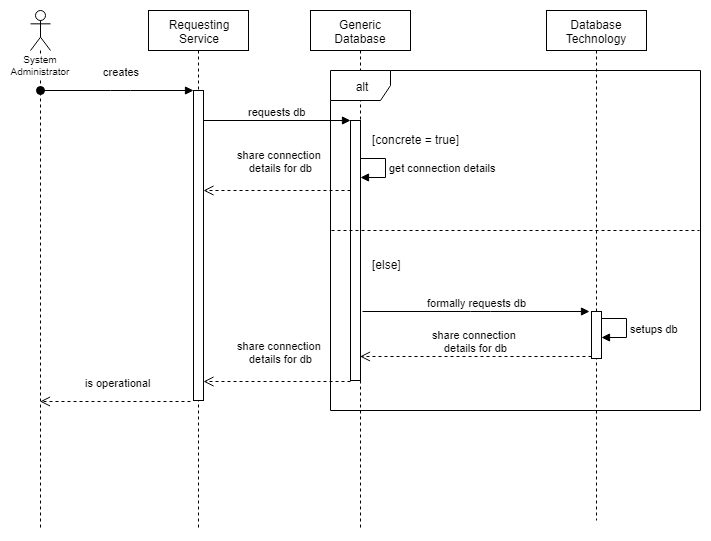

The diagram above was exported from draw.io. Its source (the exported page's mxGraphModel, read from the mxfile embedded in the PNG):
<mxGraphModel dx="1042" dy="505" grid="1" gridSize="10" guides="1" tooltips="1" connect="1" arrows="1" fold="1" page="1" pageScale="1" pageWidth="827" pageHeight="1169" background="#ffffff" math="0" shadow="0">
  <root>
    <mxCell id="0" />
    <mxCell id="1" parent="0" />
    <mxCell id="2" value="System Administrator" style="shape=umlLifeline;participant=umlActor;perimeter=lifelinePerimeter;whiteSpace=wrap;html=1;container=1;collapsible=0;recursiveResize=0;verticalAlign=top;spacingTop=36;labelBackgroundColor=#ffffff;outlineConnect=0;align=center;labelPosition=center;verticalLabelPosition=middle;fontSize=10;horizontal=1;" parent="1" vertex="1">
      <mxGeometry x="70" y="40" width="20" height="520" as="geometry" />
    </mxCell>
    <mxCell id="3" value="Requesting&lt;br&gt;Service&lt;br&gt;" style="shape=umlLifeline;perimeter=lifelinePerimeter;whiteSpace=wrap;html=1;container=1;collapsible=0;recursiveResize=0;outlineConnect=0;align=center;" parent="1" vertex="1">
      <mxGeometry x="188" y="40" width="100" height="520" as="geometry" />
    </mxCell>
    <mxCell id="7" value="" style="html=1;points=[];perimeter=orthogonalPerimeter;align=center;" parent="3" vertex="1">
      <mxGeometry x="45" y="80" width="10" height="310" as="geometry" />
    </mxCell>
    <mxCell id="5" value="Generic Database&lt;br&gt;" style="shape=umlLifeline;perimeter=lifelinePerimeter;whiteSpace=wrap;html=1;container=1;collapsible=0;recursiveResize=0;outlineConnect=0;align=center;" parent="1" vertex="1">
      <mxGeometry x="350" y="40" width="100" height="520" as="geometry" />
    </mxCell>
    <mxCell id="9" value="" style="html=1;points=[];perimeter=orthogonalPerimeter;align=center;" parent="5" vertex="1">
      <mxGeometry x="40" y="110" width="10" height="260" as="geometry" />
    </mxCell>
    <mxCell id="6" value="Database Technology&lt;br&gt;" style="shape=umlLifeline;perimeter=lifelinePerimeter;whiteSpace=wrap;html=1;container=1;collapsible=0;recursiveResize=0;outlineConnect=0;align=center;" parent="1" vertex="1">
      <mxGeometry x="586" y="40" width="100" height="510" as="geometry" />
    </mxCell>
    <mxCell id="13" value="" style="html=1;points=[];perimeter=orthogonalPerimeter;align=center;" parent="6" vertex="1">
      <mxGeometry x="45" y="301" width="10" height="47" as="geometry" />
    </mxCell>
    <mxCell id="20" value="" style="html=1;points=[];perimeter=orthogonalPerimeter;align=center;" parent="6" vertex="1">
      <mxGeometry x="45" y="301" width="10" height="47" as="geometry" />
    </mxCell>
    <mxCell id="23" value="setups db" style="edgeStyle=orthogonalEdgeStyle;html=1;align=left;spacingLeft=2;endArrow=block;rounded=0;" parent="6" edge="1">
      <mxGeometry relative="1" as="geometry">
        <mxPoint x="55" y="307.5" as="sourcePoint" />
        <Array as="points">
          <mxPoint x="80" y="308" />
          <mxPoint x="80" y="327" />
        </Array>
        <mxPoint x="55" y="326.9655172413793" as="targetPoint" />
      </mxGeometry>
    </mxCell>
    <mxCell id="8" value="creates" style="html=1;verticalAlign=bottom;startArrow=oval;endArrow=block;startSize=8;" parent="1" source="2" target="7" edge="1">
      <mxGeometry x="0.0489" y="10" relative="1" as="geometry">
        <mxPoint x="140" y="120" as="sourcePoint" />
        <Array as="points">
          <mxPoint x="160" y="120" />
        </Array>
        <mxPoint as="offset" />
      </mxGeometry>
    </mxCell>
    <mxCell id="10" value="requests db" style="html=1;verticalAlign=bottom;endArrow=block;entryX=0;entryY=0;exitX=0.96;exitY=0.097;exitPerimeter=0;" parent="1" source="7" target="9" edge="1">
      <mxGeometry relative="1" as="geometry">
        <mxPoint x="320" y="140" as="sourcePoint" />
      </mxGeometry>
    </mxCell>
    <mxCell id="11" value="share connection &lt;br&gt;details for db" style="html=1;verticalAlign=bottom;endArrow=open;dashed=1;endSize=8;exitX=0;exitY=0.95;" parent="1" edge="1">
      <mxGeometry x="-0.0474" y="-14" relative="1" as="geometry">
        <mxPoint x="243" y="411" as="targetPoint" />
        <mxPoint as="offset" />
        <mxPoint x="390" y="411" as="sourcePoint" />
      </mxGeometry>
    </mxCell>
    <mxCell id="12" value="is operational" style="html=1;verticalAlign=bottom;endArrow=open;dashed=1;endSize=8;" parent="1" edge="1">
      <mxGeometry x="-0.0472" y="-10" relative="1" as="geometry">
        <mxPoint x="79.5" y="431" as="targetPoint" />
        <mxPoint x="230" y="431" as="sourcePoint" />
        <mxPoint as="offset" />
        <Array as="points">
          <mxPoint x="160" y="431" />
        </Array>
      </mxGeometry>
    </mxCell>
    <mxCell id="14" value="formally requests db" style="html=1;verticalAlign=bottom;endArrow=block;exitX=1.155;exitY=0.479;exitPerimeter=0;" parent="1" edge="1">
      <mxGeometry relative="1" as="geometry">
        <mxPoint x="402" y="341" as="sourcePoint" />
        <mxPoint x="629" y="341" as="targetPoint" />
        <Array as="points">
          <mxPoint x="520" y="341" />
        </Array>
      </mxGeometry>
    </mxCell>
    <mxCell id="15" value="share connection&amp;nbsp;&lt;br&gt;details for db&lt;br&gt;" style="html=1;verticalAlign=bottom;endArrow=open;dashed=1;endSize=8;exitX=0;exitY=0.95;" parent="1" source="13" edge="1">
      <mxGeometry relative="1" as="geometry">
        <mxPoint x="399.5" y="386" as="targetPoint" />
      </mxGeometry>
    </mxCell>
    <mxCell id="25" value="alt" style="shape=umlFrame;whiteSpace=wrap;html=1;align=center;" parent="1" vertex="1">
      <mxGeometry x="370" y="100" width="370" height="340" as="geometry" />
    </mxCell>
    <mxCell id="26" value="[concrete = true]" style="text;html=1;resizable=0;points=[];autosize=1;align=left;verticalAlign=top;spacingTop=-4;" parent="1" vertex="1">
      <mxGeometry x="410" y="160" width="100" height="20" as="geometry" />
    </mxCell>
    <mxCell id="27" value="[else]" style="text;html=1;resizable=0;points=[];autosize=1;align=left;verticalAlign=top;spacingTop=-4;" parent="1" vertex="1">
      <mxGeometry x="410" y="285" width="40" height="20" as="geometry" />
    </mxCell>
    <mxCell id="28" value="share connection &lt;br&gt;details for db" style="html=1;verticalAlign=bottom;endArrow=open;dashed=1;endSize=8;" parent="1" source="9" target="7" edge="1">
      <mxGeometry x="-0.0474" y="-14" relative="1" as="geometry">
        <mxPoint x="242" y="228" as="targetPoint" />
        <mxPoint as="offset" />
        <mxPoint x="390" y="228" as="sourcePoint" />
        <Array as="points">
          <mxPoint x="310" y="220" />
        </Array>
      </mxGeometry>
    </mxCell>
    <mxCell id="30" value="" style="endArrow=none;dashed=1;html=1;strokeColor=#000000;entryX=0.997;entryY=0.471;entryPerimeter=0;exitX=0.004;exitY=0.47;exitPerimeter=0;" parent="1" source="25" target="25" edge="1">
      <mxGeometry width="50" height="50" relative="1" as="geometry">
        <mxPoint x="370" y="279" as="sourcePoint" />
        <mxPoint x="620" y="240" as="targetPoint" />
        <Array as="points" />
      </mxGeometry>
    </mxCell>
    <mxCell id="31" value="get connection details" style="edgeStyle=orthogonalEdgeStyle;html=1;align=left;spacingLeft=2;endArrow=block;rounded=0;" parent="1" edge="1">
      <mxGeometry relative="1" as="geometry">
        <mxPoint x="399.66666666666674" y="187.16666666666674" as="sourcePoint" />
        <Array as="points">
          <mxPoint x="424.5" y="188" />
          <mxPoint x="424.5" y="207" />
        </Array>
        <mxPoint x="399.66666666666674" y="207.16666666666674" as="targetPoint" />
      </mxGeometry>
    </mxCell>
  </root>
</mxGraphModel>